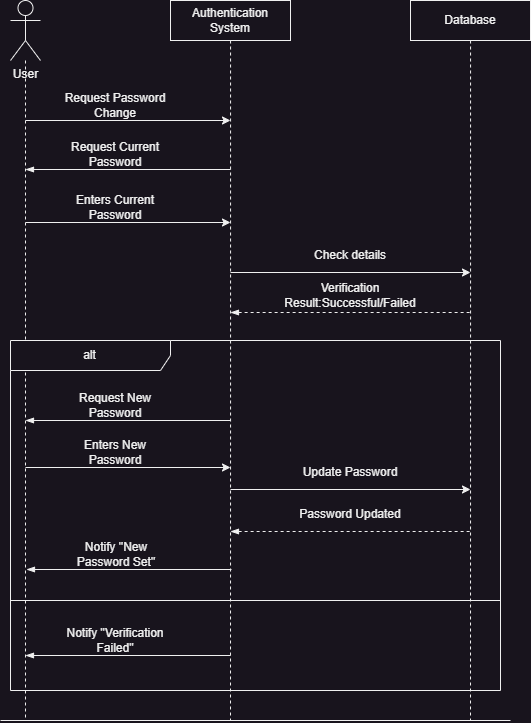

The diagram above was exported from draw.io. Its source (the exported page's mxGraphModel, read from the mxfile embedded in the PNG):
<mxGraphModel dx="1687" dy="984" grid="1" gridSize="10" guides="1" tooltips="1" connect="1" arrows="1" fold="1" page="1" pageScale="1" pageWidth="1600" pageHeight="900" math="0" shadow="0">
  <root>
    <mxCell id="0" />
    <mxCell id="1" parent="0" />
    <mxCell id="MYsKrew8Xh0YFfBF5v4h-8" style="edgeStyle=orthogonalEdgeStyle;rounded=0;orthogonalLoop=1;jettySize=auto;html=1;dashed=1;endArrow=none;endFill=0;" edge="1" parent="1" source="MYsKrew8Xh0YFfBF5v4h-1">
      <mxGeometry relative="1" as="geometry">
        <mxPoint x="135" y="800" as="targetPoint" />
      </mxGeometry>
    </mxCell>
    <mxCell id="MYsKrew8Xh0YFfBF5v4h-1" value="User" style="shape=umlActor;verticalLabelPosition=bottom;verticalAlign=top;html=1;outlineConnect=0;" vertex="1" parent="1">
      <mxGeometry x="120" y="80" width="30" height="60" as="geometry" />
    </mxCell>
    <mxCell id="MYsKrew8Xh0YFfBF5v4h-9" style="edgeStyle=orthogonalEdgeStyle;rounded=0;orthogonalLoop=1;jettySize=auto;html=1;dashed=1;endArrow=none;endFill=0;" edge="1" parent="1" source="MYsKrew8Xh0YFfBF5v4h-2">
      <mxGeometry relative="1" as="geometry">
        <mxPoint x="340" y="800" as="targetPoint" />
      </mxGeometry>
    </mxCell>
    <mxCell id="MYsKrew8Xh0YFfBF5v4h-2" value="Authentication System" style="rounded=0;whiteSpace=wrap;html=1;" vertex="1" parent="1">
      <mxGeometry x="280" y="80" width="120" height="40" as="geometry" />
    </mxCell>
    <mxCell id="MYsKrew8Xh0YFfBF5v4h-10" style="edgeStyle=orthogonalEdgeStyle;rounded=0;orthogonalLoop=1;jettySize=auto;html=1;dashed=1;endArrow=none;endFill=0;" edge="1" parent="1" source="MYsKrew8Xh0YFfBF5v4h-3">
      <mxGeometry relative="1" as="geometry">
        <mxPoint x="580" y="800" as="targetPoint" />
      </mxGeometry>
    </mxCell>
    <mxCell id="MYsKrew8Xh0YFfBF5v4h-3" value="Database" style="rounded=0;whiteSpace=wrap;html=1;" vertex="1" parent="1">
      <mxGeometry x="520" y="80" width="120" height="40" as="geometry" />
    </mxCell>
    <mxCell id="MYsKrew8Xh0YFfBF5v4h-4" value="" style="endArrow=classic;html=1;rounded=0;" edge="1" parent="1">
      <mxGeometry width="50" height="50" relative="1" as="geometry">
        <mxPoint x="135" y="200" as="sourcePoint" />
        <mxPoint x="340" y="200" as="targetPoint" />
      </mxGeometry>
    </mxCell>
    <mxCell id="MYsKrew8Xh0YFfBF5v4h-5" value="Request Password Change" style="text;html=1;strokeColor=none;fillColor=none;align=center;verticalAlign=middle;whiteSpace=wrap;rounded=0;" vertex="1" parent="1">
      <mxGeometry x="170" y="170" width="110" height="30" as="geometry" />
    </mxCell>
    <mxCell id="MYsKrew8Xh0YFfBF5v4h-6" value="" style="endArrow=classic;html=1;rounded=0;" edge="1" parent="1">
      <mxGeometry width="50" height="50" relative="1" as="geometry">
        <mxPoint x="340" y="352" as="sourcePoint" />
        <mxPoint x="580" y="352" as="targetPoint" />
      </mxGeometry>
    </mxCell>
    <mxCell id="MYsKrew8Xh0YFfBF5v4h-7" value="Check details" style="text;html=1;strokeColor=none;fillColor=none;align=center;verticalAlign=middle;whiteSpace=wrap;rounded=0;" vertex="1" parent="1">
      <mxGeometry x="400" y="320" width="120" height="30" as="geometry" />
    </mxCell>
    <mxCell id="MYsKrew8Xh0YFfBF5v4h-11" value="" style="endArrow=none;html=1;rounded=0;startArrow=blockThin;startFill=1;endFill=0;" edge="1" parent="1">
      <mxGeometry width="50" height="50" relative="1" as="geometry">
        <mxPoint x="135" y="249" as="sourcePoint" />
        <mxPoint x="340" y="249" as="targetPoint" />
      </mxGeometry>
    </mxCell>
    <mxCell id="MYsKrew8Xh0YFfBF5v4h-12" value="Request Current Password" style="text;html=1;strokeColor=none;fillColor=none;align=center;verticalAlign=middle;whiteSpace=wrap;rounded=0;" vertex="1" parent="1">
      <mxGeometry x="170" y="219" width="110" height="30" as="geometry" />
    </mxCell>
    <mxCell id="MYsKrew8Xh0YFfBF5v4h-13" value="" style="endArrow=classic;html=1;rounded=0;" edge="1" parent="1">
      <mxGeometry width="50" height="50" relative="1" as="geometry">
        <mxPoint x="135" y="302" as="sourcePoint" />
        <mxPoint x="340" y="302" as="targetPoint" />
      </mxGeometry>
    </mxCell>
    <mxCell id="MYsKrew8Xh0YFfBF5v4h-14" value="Enters Current Password" style="text;html=1;strokeColor=none;fillColor=none;align=center;verticalAlign=middle;whiteSpace=wrap;rounded=0;" vertex="1" parent="1">
      <mxGeometry x="170" y="272" width="110" height="30" as="geometry" />
    </mxCell>
    <mxCell id="MYsKrew8Xh0YFfBF5v4h-15" value="Verification Result:Successful/Failed" style="text;html=1;strokeColor=none;fillColor=none;align=center;verticalAlign=middle;whiteSpace=wrap;rounded=0;" vertex="1" parent="1">
      <mxGeometry x="400" y="360" width="120" height="30" as="geometry" />
    </mxCell>
    <mxCell id="MYsKrew8Xh0YFfBF5v4h-16" value="" style="endArrow=none;html=1;rounded=0;startArrow=blockThin;startFill=1;endFill=0;dashed=1;" edge="1" parent="1">
      <mxGeometry width="50" height="50" relative="1" as="geometry">
        <mxPoint x="340" y="392" as="sourcePoint" />
        <mxPoint x="580" y="392" as="targetPoint" />
      </mxGeometry>
    </mxCell>
    <mxCell id="MYsKrew8Xh0YFfBF5v4h-17" value="" style="endArrow=none;html=1;rounded=0;startArrow=blockThin;startFill=1;endFill=0;" edge="1" parent="1">
      <mxGeometry width="50" height="50" relative="1" as="geometry">
        <mxPoint x="135" y="500" as="sourcePoint" />
        <mxPoint x="340" y="500" as="targetPoint" />
      </mxGeometry>
    </mxCell>
    <mxCell id="MYsKrew8Xh0YFfBF5v4h-18" value="Request New Password" style="text;html=1;strokeColor=none;fillColor=none;align=center;verticalAlign=middle;whiteSpace=wrap;rounded=0;" vertex="1" parent="1">
      <mxGeometry x="170" y="470" width="110" height="30" as="geometry" />
    </mxCell>
    <mxCell id="MYsKrew8Xh0YFfBF5v4h-19" value="Enters New Password" style="text;html=1;strokeColor=none;fillColor=none;align=center;verticalAlign=middle;whiteSpace=wrap;rounded=0;" vertex="1" parent="1">
      <mxGeometry x="170" y="517" width="110" height="30" as="geometry" />
    </mxCell>
    <mxCell id="MYsKrew8Xh0YFfBF5v4h-20" value="" style="endArrow=classic;html=1;rounded=0;" edge="1" parent="1">
      <mxGeometry width="50" height="50" relative="1" as="geometry">
        <mxPoint x="135" y="547" as="sourcePoint" />
        <mxPoint x="340" y="547" as="targetPoint" />
      </mxGeometry>
    </mxCell>
    <mxCell id="MYsKrew8Xh0YFfBF5v4h-21" value="Update Password" style="text;html=1;strokeColor=none;fillColor=none;align=center;verticalAlign=middle;whiteSpace=wrap;rounded=0;" vertex="1" parent="1">
      <mxGeometry x="400" y="537" width="120" height="30" as="geometry" />
    </mxCell>
    <mxCell id="MYsKrew8Xh0YFfBF5v4h-22" value="" style="endArrow=classic;html=1;rounded=0;" edge="1" parent="1">
      <mxGeometry width="50" height="50" relative="1" as="geometry">
        <mxPoint x="340" y="569" as="sourcePoint" />
        <mxPoint x="580" y="569" as="targetPoint" />
      </mxGeometry>
    </mxCell>
    <mxCell id="MYsKrew8Xh0YFfBF5v4h-23" value="Password Updated" style="text;html=1;strokeColor=none;fillColor=none;align=center;verticalAlign=middle;whiteSpace=wrap;rounded=0;" vertex="1" parent="1">
      <mxGeometry x="400" y="579" width="120" height="30" as="geometry" />
    </mxCell>
    <mxCell id="MYsKrew8Xh0YFfBF5v4h-24" value="" style="endArrow=none;html=1;rounded=0;startArrow=blockThin;startFill=1;endFill=0;dashed=1;" edge="1" parent="1">
      <mxGeometry width="50" height="50" relative="1" as="geometry">
        <mxPoint x="340" y="611" as="sourcePoint" />
        <mxPoint x="580" y="611" as="targetPoint" />
      </mxGeometry>
    </mxCell>
    <mxCell id="MYsKrew8Xh0YFfBF5v4h-25" value="" style="endArrow=none;html=1;rounded=0;startArrow=blockThin;startFill=1;endFill=0;" edge="1" parent="1">
      <mxGeometry width="50" height="50" relative="1" as="geometry">
        <mxPoint x="136" y="649" as="sourcePoint" />
        <mxPoint x="341" y="649" as="targetPoint" />
      </mxGeometry>
    </mxCell>
    <mxCell id="MYsKrew8Xh0YFfBF5v4h-26" value="Notify &quot;New Password Set&quot;" style="text;html=1;strokeColor=none;fillColor=none;align=center;verticalAlign=middle;whiteSpace=wrap;rounded=0;" vertex="1" parent="1">
      <mxGeometry x="171" y="619" width="110" height="30" as="geometry" />
    </mxCell>
    <mxCell id="MYsKrew8Xh0YFfBF5v4h-27" value="alt" style="shape=umlFrame;whiteSpace=wrap;html=1;pointerEvents=0;recursiveResize=0;container=1;collapsible=0;width=160;" vertex="1" parent="1">
      <mxGeometry x="120" y="420" width="490" height="350" as="geometry" />
    </mxCell>
    <mxCell id="MYsKrew8Xh0YFfBF5v4h-29" value="Notify &quot;Verification Failed&quot;" style="text;html=1;strokeColor=none;fillColor=none;align=center;verticalAlign=middle;whiteSpace=wrap;rounded=0;" vertex="1" parent="MYsKrew8Xh0YFfBF5v4h-27">
      <mxGeometry x="50" y="285" width="110" height="30" as="geometry" />
    </mxCell>
    <mxCell id="MYsKrew8Xh0YFfBF5v4h-30" value="" style="endArrow=none;html=1;rounded=0;startArrow=blockThin;startFill=1;endFill=0;" edge="1" parent="MYsKrew8Xh0YFfBF5v4h-27">
      <mxGeometry width="50" height="50" relative="1" as="geometry">
        <mxPoint x="15" y="315" as="sourcePoint" />
        <mxPoint x="220" y="315" as="targetPoint" />
      </mxGeometry>
    </mxCell>
    <mxCell id="MYsKrew8Xh0YFfBF5v4h-28" value="" style="endArrow=none;html=1;rounded=0;" edge="1" parent="1">
      <mxGeometry width="50" height="50" relative="1" as="geometry">
        <mxPoint x="120" y="680" as="sourcePoint" />
        <mxPoint x="610" y="680" as="targetPoint" />
      </mxGeometry>
    </mxCell>
    <mxCell id="MYsKrew8Xh0YFfBF5v4h-31" value="" style="endArrow=none;html=1;rounded=0;" edge="1" parent="1">
      <mxGeometry width="50" height="50" relative="1" as="geometry">
        <mxPoint x="110" y="800" as="sourcePoint" />
        <mxPoint x="620" y="800" as="targetPoint" />
      </mxGeometry>
    </mxCell>
  </root>
</mxGraphModel>